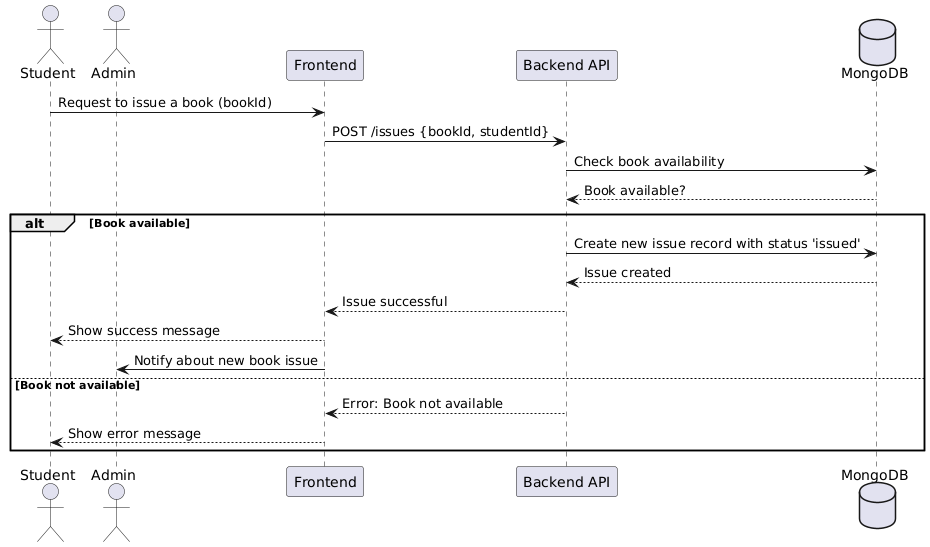

The diagram above was rendered by PlantUML. Its source (embedded in the PNG):
@startuml
actor Student
actor Admin
participant "Frontend" as FE
participant "Backend API" as BE
database "MongoDB" as DB

Student -> FE: Request to issue a book (bookId)
FE -> BE: POST /issues {bookId, studentId}
BE -> DB: Check book availability
DB --> BE: Book available?
alt Book available
  BE -> DB: Create new issue record with status 'issued'
  DB --> BE: Issue created
  BE --> FE: Issue successful
  FE --> Student: Show success message
  FE -> Admin: Notify about new book issue
else Book not available
  BE --> FE: Error: Book not available
  FE --> Student: Show error message
end
@enduml